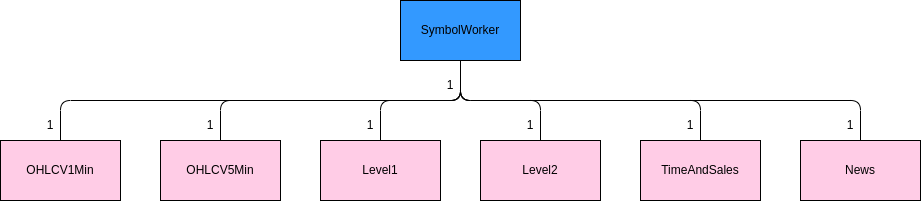

The diagram above was exported from draw.io. Its source (the exported page's mxGraphModel, read from the mxfile embedded in the PNG):
<mxGraphModel dx="959" dy="490" grid="1" gridSize="10" guides="1" tooltips="1" connect="1" arrows="1" fold="1" page="1" pageScale="1" pageWidth="2339" pageHeight="3300" math="0" shadow="0">
  <root>
    <mxCell id="0" />
    <mxCell id="1" parent="0" />
    <mxCell id="3" value="SymbolWorker" style="rounded=0;whiteSpace=wrap;html=1;fontColor=#000000;fillColor=#3399FF;" vertex="1" parent="1">
      <mxGeometry x="440" y="60" width="120" height="60" as="geometry" />
    </mxCell>
    <mxCell id="4" value="OHLCV1Min" style="rounded=0;whiteSpace=wrap;html=1;fontColor=#000000;fillColor=#FFCCE6;" vertex="1" parent="1">
      <mxGeometry x="40" y="200" width="120" height="60" as="geometry" />
    </mxCell>
    <mxCell id="5" value="OHLCV5Min" style="rounded=0;whiteSpace=wrap;html=1;fontColor=#000000;fillColor=#FFCCE6;" vertex="1" parent="1">
      <mxGeometry x="200" y="200" width="120" height="60" as="geometry" />
    </mxCell>
    <mxCell id="6" value="Level1" style="rounded=0;whiteSpace=wrap;html=1;fontColor=#000000;fillColor=#FFCCE6;" vertex="1" parent="1">
      <mxGeometry x="360" y="200" width="120" height="60" as="geometry" />
    </mxCell>
    <mxCell id="7" value="Level2" style="rounded=0;whiteSpace=wrap;html=1;fontColor=#000000;fillColor=#FFCCE6;" vertex="1" parent="1">
      <mxGeometry x="520" y="200" width="120" height="60" as="geometry" />
    </mxCell>
    <mxCell id="8" value="TimeAndSales" style="rounded=0;whiteSpace=wrap;html=1;fontColor=#000000;fillColor=#FFCCE6;" vertex="1" parent="1">
      <mxGeometry x="680" y="200" width="120" height="60" as="geometry" />
    </mxCell>
    <mxCell id="9" value="News" style="rounded=0;whiteSpace=wrap;html=1;fontColor=#000000;fillColor=#FFCCE6;" vertex="1" parent="1">
      <mxGeometry x="840" y="200" width="120" height="60" as="geometry" />
    </mxCell>
    <mxCell id="10" value="" style="endArrow=none;html=1;fontColor=#000000;exitX=0.5;exitY=0;exitDx=0;exitDy=0;entryX=0.5;entryY=1;entryDx=0;entryDy=0;" edge="1" parent="1" source="4" target="3">
      <mxGeometry width="50" height="50" relative="1" as="geometry">
        <mxPoint x="120" y="170" as="sourcePoint" />
        <mxPoint x="330" y="160" as="targetPoint" />
        <Array as="points">
          <mxPoint x="100" y="160" />
          <mxPoint x="500" y="160" />
        </Array>
      </mxGeometry>
    </mxCell>
    <mxCell id="11" value="" style="endArrow=none;html=1;fontColor=#000000;exitX=0.5;exitY=1;exitDx=0;exitDy=0;entryX=0.5;entryY=0;entryDx=0;entryDy=0;" edge="1" parent="1" source="3" target="5">
      <mxGeometry width="50" height="50" relative="1" as="geometry">
        <mxPoint x="710" y="130" as="sourcePoint" />
        <mxPoint x="760" y="80" as="targetPoint" />
        <Array as="points">
          <mxPoint x="500" y="160" />
          <mxPoint x="260" y="160" />
        </Array>
      </mxGeometry>
    </mxCell>
    <mxCell id="12" value="" style="endArrow=none;html=1;fontColor=#000000;exitX=0.5;exitY=0;exitDx=0;exitDy=0;entryX=0.5;entryY=1;entryDx=0;entryDy=0;" edge="1" parent="1" source="6" target="3">
      <mxGeometry width="50" height="50" relative="1" as="geometry">
        <mxPoint x="700" y="140" as="sourcePoint" />
        <mxPoint x="750" y="90" as="targetPoint" />
        <Array as="points">
          <mxPoint x="420" y="160" />
          <mxPoint x="500" y="160" />
        </Array>
      </mxGeometry>
    </mxCell>
    <mxCell id="13" value="" style="endArrow=none;html=1;fontColor=#000000;entryX=0.5;entryY=1;entryDx=0;entryDy=0;exitX=0.5;exitY=0;exitDx=0;exitDy=0;" edge="1" parent="1" source="7" target="3">
      <mxGeometry width="50" height="50" relative="1" as="geometry">
        <mxPoint x="700" y="130" as="sourcePoint" />
        <mxPoint x="750" y="80" as="targetPoint" />
        <Array as="points">
          <mxPoint x="580" y="160" />
          <mxPoint x="500" y="160" />
        </Array>
      </mxGeometry>
    </mxCell>
    <mxCell id="14" value="" style="endArrow=none;html=1;fontColor=#000000;exitX=0.5;exitY=1;exitDx=0;exitDy=0;entryX=0.5;entryY=0;entryDx=0;entryDy=0;" edge="1" parent="1" source="3" target="8">
      <mxGeometry width="50" height="50" relative="1" as="geometry">
        <mxPoint x="730" y="170" as="sourcePoint" />
        <mxPoint x="780" y="120" as="targetPoint" />
        <Array as="points">
          <mxPoint x="500" y="160" />
          <mxPoint x="740" y="160" />
        </Array>
      </mxGeometry>
    </mxCell>
    <mxCell id="15" value="" style="endArrow=none;html=1;fontColor=#000000;exitX=0.5;exitY=1;exitDx=0;exitDy=0;entryX=0.5;entryY=0;entryDx=0;entryDy=0;" edge="1" parent="1" source="3" target="9">
      <mxGeometry width="50" height="50" relative="1" as="geometry">
        <mxPoint x="760" y="120" as="sourcePoint" />
        <mxPoint x="810" y="70" as="targetPoint" />
        <Array as="points">
          <mxPoint x="500" y="160" />
          <mxPoint x="900" y="160" />
        </Array>
      </mxGeometry>
    </mxCell>
    <mxCell id="19" value="1" style="text;html=1;strokeColor=none;fillColor=none;align=center;verticalAlign=middle;whiteSpace=wrap;rounded=0;fontColor=#000000;" vertex="1" parent="1">
      <mxGeometry x="240" y="170" width="20" height="30" as="geometry" />
    </mxCell>
    <mxCell id="23" value="1" style="text;html=1;strokeColor=none;fillColor=none;align=center;verticalAlign=middle;whiteSpace=wrap;rounded=0;fontColor=#000000;" vertex="1" parent="1">
      <mxGeometry x="80" y="170" width="20" height="30" as="geometry" />
    </mxCell>
    <mxCell id="24" value="1" style="text;html=1;strokeColor=none;fillColor=none;align=center;verticalAlign=middle;whiteSpace=wrap;rounded=0;fontColor=#000000;" vertex="1" parent="1">
      <mxGeometry x="480" y="130" width="20" height="30" as="geometry" />
    </mxCell>
    <mxCell id="25" value="1" style="text;html=1;strokeColor=none;fillColor=none;align=center;verticalAlign=middle;whiteSpace=wrap;rounded=0;fontColor=#000000;" vertex="1" parent="1">
      <mxGeometry x="400" y="170" width="20" height="30" as="geometry" />
    </mxCell>
    <mxCell id="26" value="1" style="text;html=1;strokeColor=none;fillColor=none;align=center;verticalAlign=middle;whiteSpace=wrap;rounded=0;fontColor=#000000;" vertex="1" parent="1">
      <mxGeometry x="880" y="170" width="20" height="30" as="geometry" />
    </mxCell>
    <mxCell id="27" value="1" style="text;html=1;strokeColor=none;fillColor=none;align=center;verticalAlign=middle;whiteSpace=wrap;rounded=0;fontColor=#000000;" vertex="1" parent="1">
      <mxGeometry x="720" y="170" width="20" height="30" as="geometry" />
    </mxCell>
    <mxCell id="28" value="1" style="text;html=1;strokeColor=none;fillColor=none;align=center;verticalAlign=middle;whiteSpace=wrap;rounded=0;fontColor=#000000;" vertex="1" parent="1">
      <mxGeometry x="560" y="170" width="20" height="30" as="geometry" />
    </mxCell>
  </root>
</mxGraphModel>